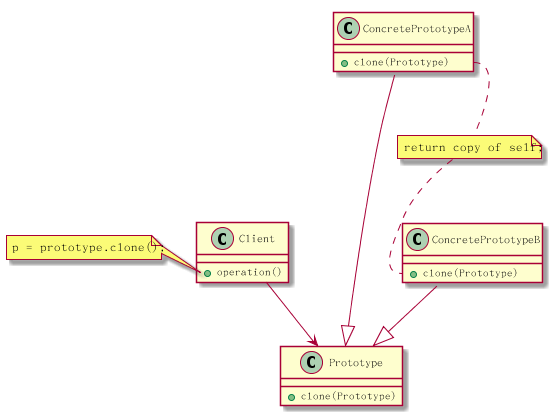

The diagram above was rendered by PlantUML. Its source (embedded in the PNG):
@startuml
class Prototype {
  + clone(Prototype)
}

class ConcretePrototypeA {
  + clone(Prototype)
}

class ConcretePrototypeB {
  + clone(Prototype)
}

class Client {
  + operation()
}
note left of Client::operation
  p = prototype.clone();
end note

ConcretePrototypeA --|> Prototype
ConcretePrototypeB --|> Prototype
Client --> Prototype

note "return copy of self;" as N1
ConcretePrototypeA::clone .. N1
N1 .. ConcretePrototypeB::clone
@enduml